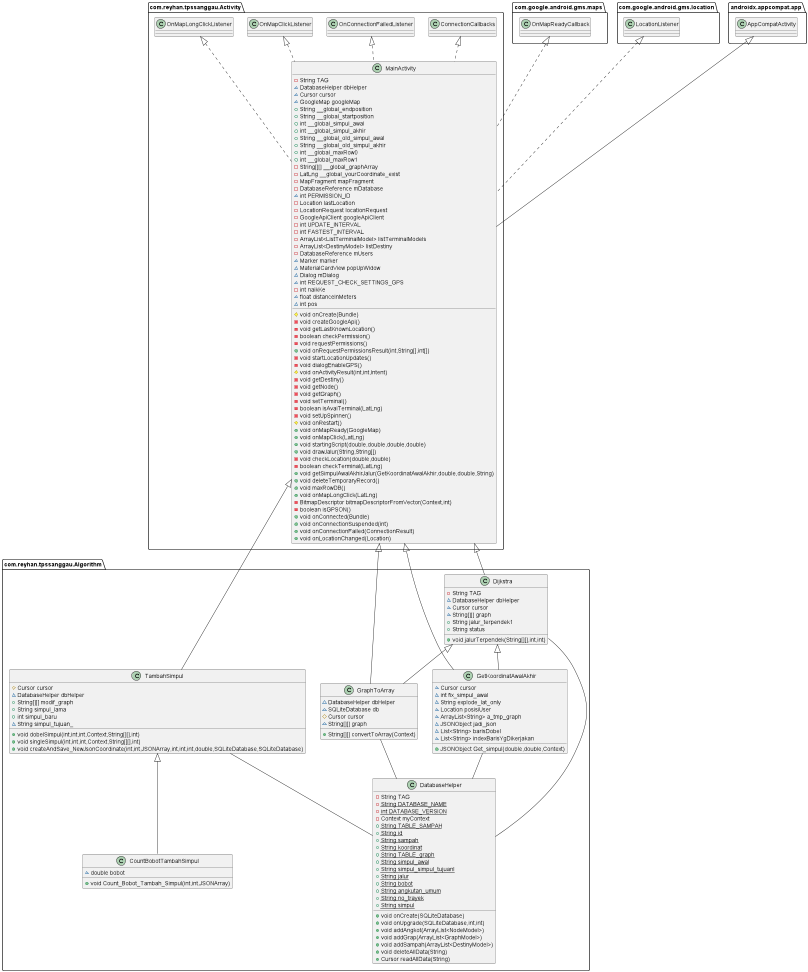

The diagram above was rendered by PlantUML. Its source (embedded in the PNG):
@startuml

class com.reyhan.tpssanggau.Algorithm.DatabaseHelper {
- String TAG
- {static} String DATABASE_NAME
- {static} int DATABASE_VERSION
- Context myContext
+ {static} String TABLE_SAMPAH
+ {static} String id
+ {static} String sampah
+ {static} String koordinat
+ {static} String TABLE_graph
+ {static} String simpul_awal
+ {static} String simpul_simpul_tujuanl
+ {static} String jalur
+ {static} String bobot
+ {static} String angkutan_umum
+ {static} String no_trayek
+ {static} String simpul
+ void onCreate(SQLiteDatabase)
+ void onUpgrade(SQLiteDatabase,int,int)
+ void addAngkot(ArrayList<NodeModel>)
+ void addGrap(ArrayList<GraphModel>)
+ void addSampah(ArrayList<DestinyModel>)
+ void deleteAllData(String)
+ Cursor readAllData(String)
}
class com.reyhan.tpssanggau.Activity.MainActivity {
- String TAG
~ DatabaseHelper dbHelper
~ Cursor cursor
~ GoogleMap googleMap
+ String __global_endposition
+ String __global_startposition
+ int __global_simpul_awal
+ int __global_simpul_akhir
+ String __global_old_simpul_awal
+ String __global_old_simpul_akhir
+ int __global_maxRow0
+ int __global_maxRow1
- String[][] __global_graphArray
- LatLng __global_yourCoordinate_exist
- MapFragment mapFragment
- DatabaseReference mDatabase
~ int PERMISSION_ID
- Location lastLocation
- LocationRequest locationRequest
- GoogleApiClient googleApiClient
- int UPDATE_INTERVAL
- int FASTEST_INTERVAL
- ArrayList<ListTerminalModel> listTerminalModels
- ArrayList<DestinyModel> listDestiny
- DatabaseReference mUsers
~ Marker marker
~ MaterialCardView popUpWidow
~ Dialog mDialog
~ int REQUEST_CHECK_SETTINGS_GPS
- int naikKe
~ float distanceInMeters
~ int pos
# void onCreate(Bundle)
- void createGoogleApi()
- void getLastKnownLocation()
- boolean checkPermission()
- void requestPermissions()
+ void onRequestPermissionsResult(int,String[],int[])
- void startLocationUpdates()
- void dialogEnableGPS()
# void onActivityResult(int,int,Intent)
- void getDestiny()
- void getNode()
- void getGraph()
- void setTerminal()
- boolean isAvaiTerminal(LatLng)
- void setUpSpinner()
# void onRestart()
+ void onMapReady(GoogleMap)
+ void onMapClick(LatLng)
+ void startingScript(double,double,double,double)
+ void drawJalur(String,String[])
- void checkLocation(double,double)
- boolean checkTerminal(LatLng)
+ void getSimpulAwalAkhirJalur(GetKoordinatAwalAkhir,double,double,String)
+ void deleteTemporaryRecord()
+ void maxRowDB()
+ void onMapLongClick(LatLng)
- BitmapDescriptor bitmapDescriptorFromVector(Context,int)
- boolean isGPSON()
+ void onConnected(Bundle)
+ void onConnectionSuspended(int)
+ void onConnectionFailed(ConnectionResult)
+ void onLocationChanged(Location)
}

class com.reyhan.tpssanggau.Algorithm.TambahSimpul {
# Cursor cursor
~ DatabaseHelper dbHelper
+ String[][] modif_graph
+ String simpul_lama
+ int simpul_baru
~ String simpul_tujuan_
+ void dobelSimpul(int,int,int,Context,String[][],int)
+ void singleSimpul(int,int,int,Context,String[][],int)
+ void createAndSave_NewJsonCoordinate(int,int,JSONArray,int,int,int,double,SQLiteDatabase,SQLiteDatabase)
}


class com.reyhan.tpssanggau.Algorithm.GraphToArray {
~ DatabaseHelper dbHelper
~ SQLiteDatabase db
# Cursor cursor
~ String[][] graph
+ String[][] convertToArray(Context)
}
class com.reyhan.tpssanggau.Algorithm.CountBobotTambahSimpul {
~ double bobot
+ void Count_Bobot_Tambah_Simpul(int,int,JSONArray)
}


class com.reyhan.tpssanggau.Algorithm.GetKoordinatAwalAkhir {
~ Cursor cursor
~ int fix_simpul_awal
~ String explode_lat_only
~ Location posisiUser
~ ArrayList<String> a_tmp_graph
~ JSONObject jadi_json
~ List<String> barisDobel
~ List<String> indexBarisYgDikerjakan
+ JSONObject Get_simpul(double,double,Context)
}
class com.reyhan.tpssanggau.Algorithm.Dijkstra {
- String TAG
~ DatabaseHelper dbHelper
~ Cursor cursor
~ String[][] graph
+ String jalur_terpendek1
+ String status
+ void jalurTerpendek(String[][],int,int)
}



com.google.android.gms.maps.OnMapReadyCallback <|.. com.reyhan.tpssanggau.Activity.MainActivity
com.reyhan.tpssanggau.Activity.OnMapClickListener <|.. com.reyhan.tpssanggau.Activity.MainActivity
com.reyhan.tpssanggau.Activity.OnMapLongClickListener <|.. com.reyhan.tpssanggau.Activity.MainActivity
com.reyhan.tpssanggau.Activity.ConnectionCallbacks <|.. com.reyhan.tpssanggau.Activity.MainActivity
com.reyhan.tpssanggau.Activity.OnConnectionFailedListener <|.. com.reyhan.tpssanggau.Activity.MainActivity
com.google.android.gms.location.LocationListener <|.. com.reyhan.tpssanggau.Activity.MainActivity
androidx.appcompat.app.AppCompatActivity <|-- com.reyhan.tpssanggau.Activity.MainActivity
com.reyhan.tpssanggau.Algorithm.Dijkstra <|-- com.reyhan.tpssanggau.Algorithm.GetKoordinatAwalAkhir
com.reyhan.tpssanggau.Algorithm.TambahSimpul <|-- com.reyhan.tpssanggau.Algorithm.CountBobotTambahSimpul
com.reyhan.tpssanggau.Algorithm.GetKoordinatAwalAkhir -- com.reyhan.tpssanggau.Algorithm.DatabaseHelper
com.reyhan.tpssanggau.Algorithm.TambahSimpul -- com.reyhan.tpssanggau.Algorithm.DatabaseHelper
com.reyhan.tpssanggau.Algorithm.GraphToArray -- com.reyhan.tpssanggau.Algorithm.DatabaseHelper
com.reyhan.tpssanggau.Algorithm.Dijkstra -- com.reyhan.tpssanggau.Algorithm.DatabaseHelper
com.reyhan.tpssanggau.Algorithm.Dijkstra <|-- com.reyhan.tpssanggau.Algorithm.GraphToArray
com.reyhan.tpssanggau.Activity.MainActivity <|-- com.reyhan.tpssanggau.Algorithm.GetKoordinatAwalAkhir
com.reyhan.tpssanggau.Activity.MainActivity <|-- com.reyhan.tpssanggau.Algorithm.Dijkstra
com.reyhan.tpssanggau.Activity.MainActivity <|-- com.reyhan.tpssanggau.Algorithm.TambahSimpul
com.reyhan.tpssanggau.Activity.MainActivity <|-- com.reyhan.tpssanggau.Algorithm.GraphToArray
@enduml